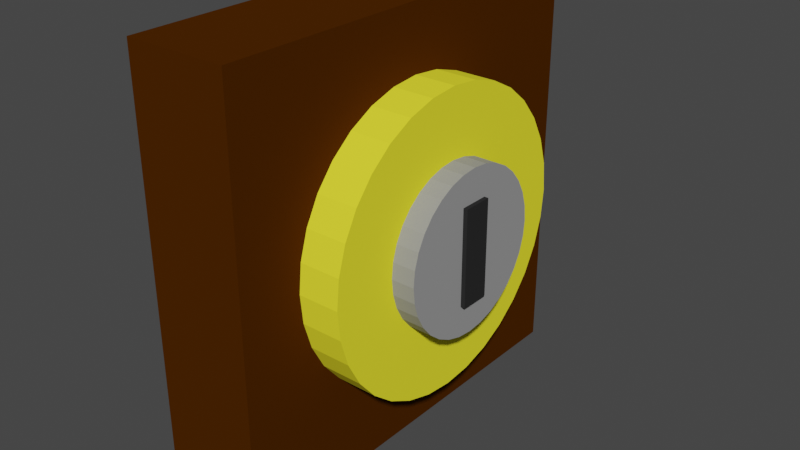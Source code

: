 # Source: Lock.blend  (saved by Blender 2.81.16; exported with 4.5.12 LTS)
import bpy
from mathutils import Matrix  # noqa: F401  (used for matrix-valued properties, if any)

bpy.ops.wm.read_factory_settings(use_empty=True)
scene = bpy.context.scene
scene.name = 'Scene'

# ---- collections
col_collection = bpy.data.collections.new('Collection'); scene.collection.children.link(col_collection)

# ---- materials (node trees are filled in below, after node groups)
mat_outerlock = bpy.data.materials.new('OuterLock')
mat_outerlock.use_transparent_shadow = False
mat_outerlock.diffuse_color = (1.0, 0.9232, 0.03581, 1.0)
mat_outerlock.roughness = 0.1411
mat_outerlock.specular_intensity = 1.0
mat_outerlock.metallic = 0.6853
mat_lock = bpy.data.materials.new('Lock')
mat_lock.use_transparent_shadow = False
mat_lock.diffuse_color = (0.3108, 0.3108, 0.3108, 1.0)
mat_lock.metallic = 0.4975
mat_plate = bpy.data.materials.new('Plate')
mat_plate.use_transparent_shadow = False
mat_plate.diffuse_color = (0.06998, 0.02018, 0.0005868, 1.0)
mat_keyhole = bpy.data.materials.new('KeyHole')
mat_keyhole.use_transparent_shadow = False
mat_keyhole.diffuse_color = (0.02721, 0.02721, 0.02721, 1.0)

# ---- material node trees

# ---- world
world_world = bpy.data.worlds.new('World'); scene.world = world_world
world_world.use_nodes = True; world_world.node_tree.nodes.clear()
_N = world_world.node_tree.nodes; _L = world_world.node_tree.links
n0 = _N.new('ShaderNodeOutputWorld'); n0.name = 'World Output'; n0.location = (300, 300)
n1 = _N.new('ShaderNodeBackground'); n1.name = 'Background'; n1.location = (10, 300)
n1.inputs[0].default_value = (0.05088, 0.05088, 0.05088, 1.0)
_L.new(n1.outputs[0], n0.inputs[0])
n0.is_active_output = True
world_world.color = (0.05088, 0.05088, 0.05088)
world_world.use_sun_shadow = False
world_world.sun_shadow_jitter_overblur = 0.0

# ---- meshes
me_cylinder = bpy.data.meshes.new('Cylinder')
me_cylinder.from_pydata([(0.0, 1.0, -1.0), (0.0, 1.0, 1.0), (0.1951, 0.9808, -1.0), (0.1951, 0.9808, 1.0), (0.3827, 0.9239, -1.0), (0.3827, 0.9239, 1.0), (0.5556, 0.8315, -1.0), (0.5556, 0.8315, 1.0), (0.7071, 0.7071, -1.0), (0.7071, 0.7071, 1.0), (0.8315, 0.5556, -1.0), (0.8315, 0.5556, 1.0), (0.9239, 0.3827, -1.0), (0.9239, 0.3827, 1.0), (0.9808, 0.1951, -1.0), (0.9808, 0.1951, 1.0), (1.0, 7.55e-08, -1.0), (1.0, 7.55e-08, 1.0), (0.9808, -0.1951, -1.0), (0.9808, -0.1951, 1.0), (0.9239, -0.3827, -1.0), (0.9239, -0.3827, 1.0), (0.8315, -0.5556, -1.0), (0.8315, -0.5556, 1.0), (0.7071, -0.7071, -1.0), (0.7071, -0.7071, 1.0), (0.5556, -0.8315, -1.0), (0.5556, -0.8315, 1.0), (0.3827, -0.9239, -1.0), (0.3827, -0.9239, 1.0), (0.1951, -0.9808, -1.0), (0.1951, -0.9808, 1.0), (-3.258e-07, -1.0, -1.0), (-3.258e-07, -1.0, 1.0), (-0.1951, -0.9808, -1.0), (-0.1951, -0.9808, 1.0), (-0.3827, -0.9239, -1.0), (-0.3827, -0.9239, 1.0), (-0.5556, -0.8315, -1.0), (-0.5556, -0.8315, 1.0), (-0.7071, -0.7071, -1.0), (-0.7071, -0.7071, 1.0), (-0.8315, -0.5556, -1.0), (-0.8315, -0.5556, 1.0), (-0.9239, -0.3827, -1.0), (-0.9239, -0.3827, 1.0), (-0.9808, -0.1951, -1.0), (-0.9808, -0.1951, 1.0), (-1.0, 9.656e-07, -1.0), (-1.0, 9.656e-07, 1.0), (-0.9808, 0.1951, -1.0), (-0.9808, 0.1951, 1.0), (-0.9239, 0.3827, -1.0), (-0.9239, 0.3827, 1.0), (-0.8315, 0.5556, -1.0), (-0.8315, 0.5556, 1.0), (-0.7071, 0.7071, -1.0), (-0.7071, 0.7071, 1.0), (-0.5556, 0.8315, -1.0), (-0.5556, 0.8315, 1.0), (-0.3827, 0.9239, -1.0), (-0.3827, 0.9239, 1.0), (-0.1951, 0.9808, -1.0), (-0.1951, 0.9808, 1.0)], [], [(0, 1, 3, 2), (2, 3, 5, 4), (4, 5, 7, 6), (6, 7, 9, 8), (8, 9, 11, 10), (10, 11, 13, 12), (12, 13, 15, 14), (14, 15, 17, 16), (16, 17, 19, 18), (18, 19, 21, 20), (20, 21, 23, 22), (22, 23, 25, 24), (24, 25, 27, 26), (26, 27, 29, 28), (28, 29, 31, 30), (30, 31, 33, 32), (32, 33, 35, 34), (34, 35, 37, 36), (36, 37, 39, 38), (38, 39, 41, 40), (40, 41, 43, 42), (42, 43, 45, 44), (44, 45, 47, 46), (46, 47, 49, 48), (48, 49, 51, 50), (50, 51, 53, 52), (52, 53, 55, 54), (54, 55, 57, 56), (56, 57, 59, 58), (58, 59, 61, 60), (3, 1, 63, 61, 59, 57, 55, 53, 51, 49, 47, 45, 43, 41, 39, 37, 35, 33, 31, 29, 27, 25, 23, 21, 19, 17, 15, 13, 11, 9, 7, 5), (60, 61, 63, 62), (62, 63, 1, 0), (0, 2, 4, 6, 8, 10, 12, 14, 16, 18, 20, 22, 24, 26, 28, 30, 32, 34, 36, 38, 40, 42, 44, 46, 48, 50, 52, 54, 56, 58, 60, 62)])
_uv = me_cylinder.uv_layers.new(name='UVMap')
_uv.uv.foreach_set('vector', [1.0, 0.5, 1.0, 1.0, 0.9688, 1.0, 0.9688, 0.5, 0.9688, 0.5, 0.9688, 1.0, 0.9375, 1.0, 0.9375, 0.5, 0.9375, 0.5, 0.9375, 1.0, 0.9062, 1.0, 0.9062, 0.5, 0.9062, 0.5, 0.9062, 1.0, 0.875, 1.0, 0.875, 0.5, 0.875, 0.5, 0.875, 1.0, 0.8438, 1.0, 0.8438, 0.5, 0.8438, 0.5, 0.8438, 1.0, 0.8125, 1.0, 0.8125, 0.5, 0.8125, 0.5, 0.8125, 1.0, 0.7812, 1.0, 0.7812, 0.5, 0.7812, 0.5, 0.7812, 1.0, 0.75, 1.0, 0.75, 0.5, 0.75, 0.5, 0.75, 1.0, 0.7188, 1.0, 0.7188, 0.5, 0.7188, 0.5, 0.7188, 1.0, 0.6875, 1.0, 0.6875, 0.5, 0.6875, 0.5, 0.6875, 1.0, 0.6562, 1.0, 0.6562, 0.5, 0.6562, 0.5, 0.6562, 1.0, 0.625, 1.0, 0.625, 0.5, 0.625, 0.5, 0.625, 1.0, 0.5938, 1.0, 0.5938, 0.5, 0.5938, 0.5, 0.5938, 1.0, 0.5625, 1.0, 0.5625, 0.5, 0.5625, 0.5, 0.5625, 1.0, 0.5312, 1.0, 0.5312, 0.5, 0.5312, 0.5, 0.5312, 1.0, 0.5, 1.0, 0.5, 0.5, 0.5, 0.5, 0.5, 1.0, 0.4688, 1.0, 0.4688, 0.5, 0.4688, 0.5, 0.4688, 1.0, 0.4375, 1.0, 0.4375, 0.5, 0.4375, 0.5, 0.4375, 1.0, 0.4062, 1.0, 0.4062, 0.5, 0.4062, 0.5, 0.4062, 1.0, 0.375, 1.0, 0.375, 0.5, 0.375, 0.5, 0.375, 1.0, 0.3438, 1.0, 0.3438, 0.5, 0.3438, 0.5, 0.3438, 1.0, 0.3125, 1.0, 0.3125, 0.5, 0.3125, 0.5, 0.3125, 1.0, 0.2812, 1.0, 0.2812, 0.5, 0.2812, 0.5, 0.2812, 1.0, 0.25, 1.0, 0.25, 0.5, 0.25, 0.5, 0.25, 1.0, 0.2188, 1.0, 0.2188, 0.5, 0.2188, 0.5, 0.2188, 1.0, 0.1875, 1.0, 0.1875, 0.5, 0.1875, 0.5, 0.1875, 1.0, 0.1562, 1.0, 0.1562, 0.5, 0.1562, 0.5, 0.1562, 1.0, 0.125, 1.0, 0.125, 0.5, 0.125, 0.5, 0.125, 1.0, 0.09375, 1.0, 0.09375, 0.5, 0.09375, 0.5, 0.09375, 1.0, 0.0625, 1.0, 0.0625, 0.5, 0.2968, 0.4854, 0.25, 0.49, 0.2032, 0.4854, 0.1582, 0.4717, 0.1167, 0.4496, 0.08029, 0.4197, 0.05045, 0.3833, 0.02827, 0.3418, 0.01461, 0.2968, 0.01, 0.25, 0.01461, 0.2032, 0.02827, 0.1582, 0.05045, 0.1167, 0.08029, 0.08029, 0.1167, 0.05045, 0.1582, 0.02827, 0.2032, 0.01461, 0.25, 0.01, 0.2968, 0.01461, 0.3418, 0.02827, 0.3833, 0.05045, 0.4197, 0.08029, 0.4496, 0.1167, 0.4717, 0.1582, 0.4854, 0.2032, 0.49, 0.25, 0.4854, 0.2968, 0.4717, 0.3418, 0.4496, 0.3833, 0.4197, 0.4197, 0.3833, 0.4496, 0.3418, 0.4717, 0.0625, 0.5, 0.0625, 1.0, 0.03125, 1.0, 0.03125, 0.5, 0.03125, 0.5, 0.03125, 1.0, 0.0, 1.0, 0.0, 0.5, 0.75, 0.49, 0.7968, 0.4854, 0.8418, 0.4717, 0.8833, 0.4496, 0.9197, 0.4197, 0.9496, 0.3833, 0.9717, 0.3418, 0.9854, 0.2968, 0.99, 0.25, 0.9854, 0.2032, 0.9717, 0.1582, 0.9496, 0.1167, 0.9197, 0.08029, 0.8833, 0.05045, 0.8418, 0.02827, 0.7968, 0.01461, 0.75, 0.01, 0.7032, 0.01461, 0.6582, 0.02827, 0.6167, 0.05045, 0.5803, 0.08029, 0.5504, 0.1167, 0.5283, 0.1582, 0.5146, 0.2032, 0.51, 0.25, 0.5146, 0.2968, 0.5283, 0.3418, 0.5504, 0.3833, 0.5803, 0.4197, 0.6167, 0.4496, 0.6582, 0.4717, 0.7032, 0.4854])
me_cylinder.materials.append(mat_outerlock)
me_cylinder.use_remesh_fix_poles = True
me_cylinder.use_remesh_preserve_attributes = False
me_cylinder.use_mirror_vertex_groups = False
me_cylinder.update()
me_cylinder_001 = bpy.data.meshes.new('Cylinder.001')
me_cylinder_001.from_pydata([(0.0, 1.0, -1.0), (0.0, 1.0, 1.0), (0.1951, 0.9808, -1.0), (0.1951, 0.9808, 1.0), (0.3827, 0.9239, -1.0), (0.3827, 0.9239, 1.0), (0.5556, 0.8315, -1.0), (0.5556, 0.8315, 1.0), (0.7071, 0.7071, -1.0), (0.7071, 0.7071, 1.0), (0.8315, 0.5556, -1.0), (0.8315, 0.5556, 1.0), (0.9239, 0.3827, -1.0), (0.9239, 0.3827, 1.0), (0.9808, 0.1951, -1.0), (0.9808, 0.1951, 1.0), (1.0, 7.55e-08, -1.0), (1.0, 7.55e-08, 1.0), (0.9808, -0.1951, -1.0), (0.9808, -0.1951, 1.0), (0.9239, -0.3827, -1.0), (0.9239, -0.3827, 1.0), (0.8315, -0.5556, -1.0), (0.8315, -0.5556, 1.0), (0.7071, -0.7071, -1.0), (0.7071, -0.7071, 1.0), (0.5556, -0.8315, -1.0), (0.5556, -0.8315, 1.0), (0.3827, -0.9239, -1.0), (0.3827, -0.9239, 1.0), (0.1951, -0.9808, -1.0), (0.1951, -0.9808, 1.0), (-3.258e-07, -1.0, -1.0), (-3.258e-07, -1.0, 1.0), (-0.1951, -0.9808, -1.0), (-0.1951, -0.9808, 1.0), (-0.3827, -0.9239, -1.0), (-0.3827, -0.9239, 1.0), (-0.5556, -0.8315, -1.0), (-0.5556, -0.8315, 1.0), (-0.7071, -0.7071, -1.0), (-0.7071, -0.7071, 1.0), (-0.8315, -0.5556, -1.0), (-0.8315, -0.5556, 1.0), (-0.9239, -0.3827, -1.0), (-0.9239, -0.3827, 1.0), (-0.9808, -0.1951, -1.0), (-0.9808, -0.1951, 1.0), (-1.0, 9.656e-07, -1.0), (-1.0, 9.656e-07, 1.0), (-0.9808, 0.1951, -1.0), (-0.9808, 0.1951, 1.0), (-0.9239, 0.3827, -1.0), (-0.9239, 0.3827, 1.0), (-0.8315, 0.5556, -1.0), (-0.8315, 0.5556, 1.0), (-0.7071, 0.7071, -1.0), (-0.7071, 0.7071, 1.0), (-0.5556, 0.8315, -1.0), (-0.5556, 0.8315, 1.0), (-0.3827, 0.9239, -1.0), (-0.3827, 0.9239, 1.0), (-0.1951, 0.9808, -1.0), (-0.1951, 0.9808, 1.0)], [], [(0, 1, 3, 2), (2, 3, 5, 4), (4, 5, 7, 6), (6, 7, 9, 8), (8, 9, 11, 10), (10, 11, 13, 12), (12, 13, 15, 14), (14, 15, 17, 16), (16, 17, 19, 18), (18, 19, 21, 20), (20, 21, 23, 22), (22, 23, 25, 24), (24, 25, 27, 26), (26, 27, 29, 28), (28, 29, 31, 30), (30, 31, 33, 32), (32, 33, 35, 34), (34, 35, 37, 36), (36, 37, 39, 38), (38, 39, 41, 40), (40, 41, 43, 42), (42, 43, 45, 44), (44, 45, 47, 46), (46, 47, 49, 48), (48, 49, 51, 50), (50, 51, 53, 52), (52, 53, 55, 54), (54, 55, 57, 56), (56, 57, 59, 58), (58, 59, 61, 60), (3, 1, 63, 61, 59, 57, 55, 53, 51, 49, 47, 45, 43, 41, 39, 37, 35, 33, 31, 29, 27, 25, 23, 21, 19, 17, 15, 13, 11, 9, 7, 5), (60, 61, 63, 62), (62, 63, 1, 0), (0, 2, 4, 6, 8, 10, 12, 14, 16, 18, 20, 22, 24, 26, 28, 30, 32, 34, 36, 38, 40, 42, 44, 46, 48, 50, 52, 54, 56, 58, 60, 62)])
_uv = me_cylinder_001.uv_layers.new(name='UVMap')
_uv.uv.foreach_set('vector', [1.0, 0.5, 1.0, 1.0, 0.9688, 1.0, 0.9688, 0.5, 0.9688, 0.5, 0.9688, 1.0, 0.9375, 1.0, 0.9375, 0.5, 0.9375, 0.5, 0.9375, 1.0, 0.9062, 1.0, 0.9062, 0.5, 0.9062, 0.5, 0.9062, 1.0, 0.875, 1.0, 0.875, 0.5, 0.875, 0.5, 0.875, 1.0, 0.8438, 1.0, 0.8438, 0.5, 0.8438, 0.5, 0.8438, 1.0, 0.8125, 1.0, 0.8125, 0.5, 0.8125, 0.5, 0.8125, 1.0, 0.7812, 1.0, 0.7812, 0.5, 0.7812, 0.5, 0.7812, 1.0, 0.75, 1.0, 0.75, 0.5, 0.75, 0.5, 0.75, 1.0, 0.7188, 1.0, 0.7188, 0.5, 0.7188, 0.5, 0.7188, 1.0, 0.6875, 1.0, 0.6875, 0.5, 0.6875, 0.5, 0.6875, 1.0, 0.6562, 1.0, 0.6562, 0.5, 0.6562, 0.5, 0.6562, 1.0, 0.625, 1.0, 0.625, 0.5, 0.625, 0.5, 0.625, 1.0, 0.5938, 1.0, 0.5938, 0.5, 0.5938, 0.5, 0.5938, 1.0, 0.5625, 1.0, 0.5625, 0.5, 0.5625, 0.5, 0.5625, 1.0, 0.5312, 1.0, 0.5312, 0.5, 0.5312, 0.5, 0.5312, 1.0, 0.5, 1.0, 0.5, 0.5, 0.5, 0.5, 0.5, 1.0, 0.4688, 1.0, 0.4688, 0.5, 0.4688, 0.5, 0.4688, 1.0, 0.4375, 1.0, 0.4375, 0.5, 0.4375, 0.5, 0.4375, 1.0, 0.4062, 1.0, 0.4062, 0.5, 0.4062, 0.5, 0.4062, 1.0, 0.375, 1.0, 0.375, 0.5, 0.375, 0.5, 0.375, 1.0, 0.3438, 1.0, 0.3438, 0.5, 0.3438, 0.5, 0.3438, 1.0, 0.3125, 1.0, 0.3125, 0.5, 0.3125, 0.5, 0.3125, 1.0, 0.2812, 1.0, 0.2812, 0.5, 0.2812, 0.5, 0.2812, 1.0, 0.25, 1.0, 0.25, 0.5, 0.25, 0.5, 0.25, 1.0, 0.2188, 1.0, 0.2188, 0.5, 0.2188, 0.5, 0.2188, 1.0, 0.1875, 1.0, 0.1875, 0.5, 0.1875, 0.5, 0.1875, 1.0, 0.1562, 1.0, 0.1562, 0.5, 0.1562, 0.5, 0.1562, 1.0, 0.125, 1.0, 0.125, 0.5, 0.125, 0.5, 0.125, 1.0, 0.09375, 1.0, 0.09375, 0.5, 0.09375, 0.5, 0.09375, 1.0, 0.0625, 1.0, 0.0625, 0.5, 0.2968, 0.4854, 0.25, 0.49, 0.2032, 0.4854, 0.1582, 0.4717, 0.1167, 0.4496, 0.08029, 0.4197, 0.05045, 0.3833, 0.02827, 0.3418, 0.01461, 0.2968, 0.01, 0.25, 0.01461, 0.2032, 0.02827, 0.1582, 0.05045, 0.1167, 0.08029, 0.08029, 0.1167, 0.05045, 0.1582, 0.02827, 0.2032, 0.01461, 0.25, 0.01, 0.2968, 0.01461, 0.3418, 0.02827, 0.3833, 0.05045, 0.4197, 0.08029, 0.4496, 0.1167, 0.4717, 0.1582, 0.4854, 0.2032, 0.49, 0.25, 0.4854, 0.2968, 0.4717, 0.3418, 0.4496, 0.3833, 0.4197, 0.4197, 0.3833, 0.4496, 0.3418, 0.4717, 0.0625, 0.5, 0.0625, 1.0, 0.03125, 1.0, 0.03125, 0.5, 0.03125, 0.5, 0.03125, 1.0, 0.0, 1.0, 0.0, 0.5, 0.75, 0.49, 0.7968, 0.4854, 0.8418, 0.4717, 0.8833, 0.4496, 0.9197, 0.4197, 0.9496, 0.3833, 0.9717, 0.3418, 0.9854, 0.2968, 0.99, 0.25, 0.9854, 0.2032, 0.9717, 0.1582, 0.9496, 0.1167, 0.9197, 0.08029, 0.8833, 0.05045, 0.8418, 0.02827, 0.7968, 0.01461, 0.75, 0.01, 0.7032, 0.01461, 0.6582, 0.02827, 0.6167, 0.05045, 0.5803, 0.08029, 0.5504, 0.1167, 0.5283, 0.1582, 0.5146, 0.2032, 0.51, 0.25, 0.5146, 0.2968, 0.5283, 0.3418, 0.5504, 0.3833, 0.5803, 0.4197, 0.6167, 0.4496, 0.6582, 0.4717, 0.7032, 0.4854])
me_cylinder_001.materials.append(mat_lock)
me_cylinder_001.use_remesh_fix_poles = True
me_cylinder_001.use_remesh_preserve_attributes = False
me_cylinder_001.use_mirror_vertex_groups = False
me_cylinder_001.update()
me_cube_001 = bpy.data.meshes.new('Cube.001')
me_cube_001.from_pydata([(-1.0, -1.0, -1.0), (-1.0, -1.0, 1.0), (-1.0, 1.0, -1.0), (-1.0, 1.0, 1.0), (1.0, -1.0, -1.0), (1.0, -1.0, 1.0), (1.0, 1.0, -1.0), (1.0, 1.0, 1.0)], [], [(0, 1, 3, 2), (2, 3, 7, 6), (6, 7, 5, 4), (4, 5, 1, 0), (2, 6, 4, 0), (7, 3, 1, 5)])
_uv = me_cube_001.uv_layers.new(name='UVMap')
_uv.uv.foreach_set('vector', [0.375, 0.0, 0.625, 0.0, 0.625, 0.25, 0.375, 0.25, 0.375, 0.25, 0.625, 0.25, 0.625, 0.5, 0.375, 0.5, 0.375, 0.5, 0.625, 0.5, 0.625, 0.75, 0.375, 0.75, 0.375, 0.75, 0.625, 0.75, 0.625, 1.0, 0.375, 1.0, 0.125, 0.5, 0.375, 0.5, 0.375, 0.75, 0.125, 0.75, 0.625, 0.5, 0.875, 0.5, 0.875, 0.75, 0.625, 0.75])
me_cube_001.materials.append(mat_plate)
me_cube_001.use_remesh_fix_poles = True
me_cube_001.use_remesh_preserve_attributes = False
me_cube_001.use_mirror_vertex_groups = False
me_cube_001.update()
me_cube_002 = bpy.data.meshes.new('Cube.002')
me_cube_002.from_pydata([(-1.0, -1.0, -1.0), (-1.0, -1.0, 1.0), (-1.0, 1.0, -1.0), (-1.0, 1.0, 1.0), (1.0, -1.0, -1.0), (1.0, -1.0, 1.0), (1.0, 1.0, -1.0), (1.0, 1.0, 1.0)], [], [(0, 1, 3, 2), (2, 3, 7, 6), (6, 7, 5, 4), (4, 5, 1, 0), (2, 6, 4, 0), (7, 3, 1, 5)])
_uv = me_cube_002.uv_layers.new(name='UVMap')
_uv.uv.foreach_set('vector', [0.375, 0.0, 0.625, 0.0, 0.625, 0.25, 0.375, 0.25, 0.375, 0.25, 0.625, 0.25, 0.625, 0.5, 0.375, 0.5, 0.375, 0.5, 0.625, 0.5, 0.625, 0.75, 0.375, 0.75, 0.375, 0.75, 0.625, 0.75, 0.625, 1.0, 0.375, 1.0, 0.125, 0.5, 0.375, 0.5, 0.375, 0.75, 0.125, 0.75, 0.625, 0.5, 0.875, 0.5, 0.875, 0.75, 0.625, 0.75])
me_cube_002.materials.append(mat_keyhole)
me_cube_002.use_remesh_fix_poles = True
me_cube_002.use_remesh_preserve_attributes = False
me_cube_002.use_mirror_vertex_groups = False
me_cube_002.update()

# ---- objects
ob_outerlock = bpy.data.objects.new('OuterLock', me_cylinder)
ob_lock = bpy.data.objects.new('Lock', me_cylinder_001)
ob_plate = bpy.data.objects.new('Plate', me_cube_001)
ob_keyhole = bpy.data.objects.new('KeyHole', me_cube_002)

# ---- transforms, parenting, visibility, modifiers, constraints
ob_outerlock.location = (0.0, 0.0, 0.0)
ob_outerlock.rotation_euler = (0.0, 1.571, 0.0)
ob_outerlock.scale = (1.0, 1.0, 0.1642)
ob_outerlock.lineart.crease_threshold = 0.0
ob_lock.location = (0.2312, 0.0, 0.0)
ob_lock.rotation_euler = (0.0, 1.571, 0.0)
ob_lock.scale = (0.5466, 0.5466, 0.08976)
ob_lock.lineart.crease_threshold = 0.0
ob_plate.location = (-0.4654, 0.0, 0.0)
ob_plate.scale = (0.35, 1.433, 1.433)
ob_plate.lineart.crease_threshold = 0.0
ob_keyhole.location = (0.3152, 0.0, 0.0)
ob_keyhole.scale = (0.03473, 0.1003, 0.3274)
ob_keyhole.lineart.crease_threshold = 0.0

# ---- collection membership
col_collection.objects.link(ob_outerlock)
col_collection.objects.link(ob_lock)
col_collection.objects.link(ob_plate)
col_collection.objects.link(ob_keyhole)

# ---- scene / render settings (as saved in the file)
scene.frame_start = 1; scene.frame_end = 250; scene.frame_set(1)
scene.render.engine = 'BLENDER_EEVEE_NEXT'
scene.cycles.use_denoising = False
scene.cycles.samples = 128
scene.cycles.sampling_pattern = 'TABULATED_SOBOL'
scene.cycles.use_adaptive_sampling = False
scene.cycles.use_light_tree = False
scene.view_settings.view_transform = 'Filmic'
bpy.context.view_layer.update()

# ---- added for rendering (the .blend has no active camera and no usable light): camera, sun
cam_auto = bpy.data.cameras.new('AutoCamera')
cam_auto.lens = 50.0
cam_auto.sensor_width = 36.0
cam_auto.clip_end = 1000.0
ob_auto_camera = bpy.data.objects.new('AutoCamera', cam_auto)
scene.collection.objects.link(ob_auto_camera)
ob_auto_camera.location = (3.66946, -4.6826, 3.12173)
ob_auto_camera.rotation_euler = (1.09748, -7.21219e-08, 0.694738)
scene.camera = ob_auto_camera
light_auto_sun = bpy.data.lights.new('AutoSun', 'SUN')
light_auto_sun.energy = 3.0
light_auto_sun.angle = 0.0523599
ob_auto_sun = bpy.data.objects.new('AutoSun', light_auto_sun)
scene.collection.objects.link(ob_auto_sun)
ob_auto_sun.rotation_euler = (0.872665, 0.174533, 0.523599)
bpy.context.view_layer.update()
